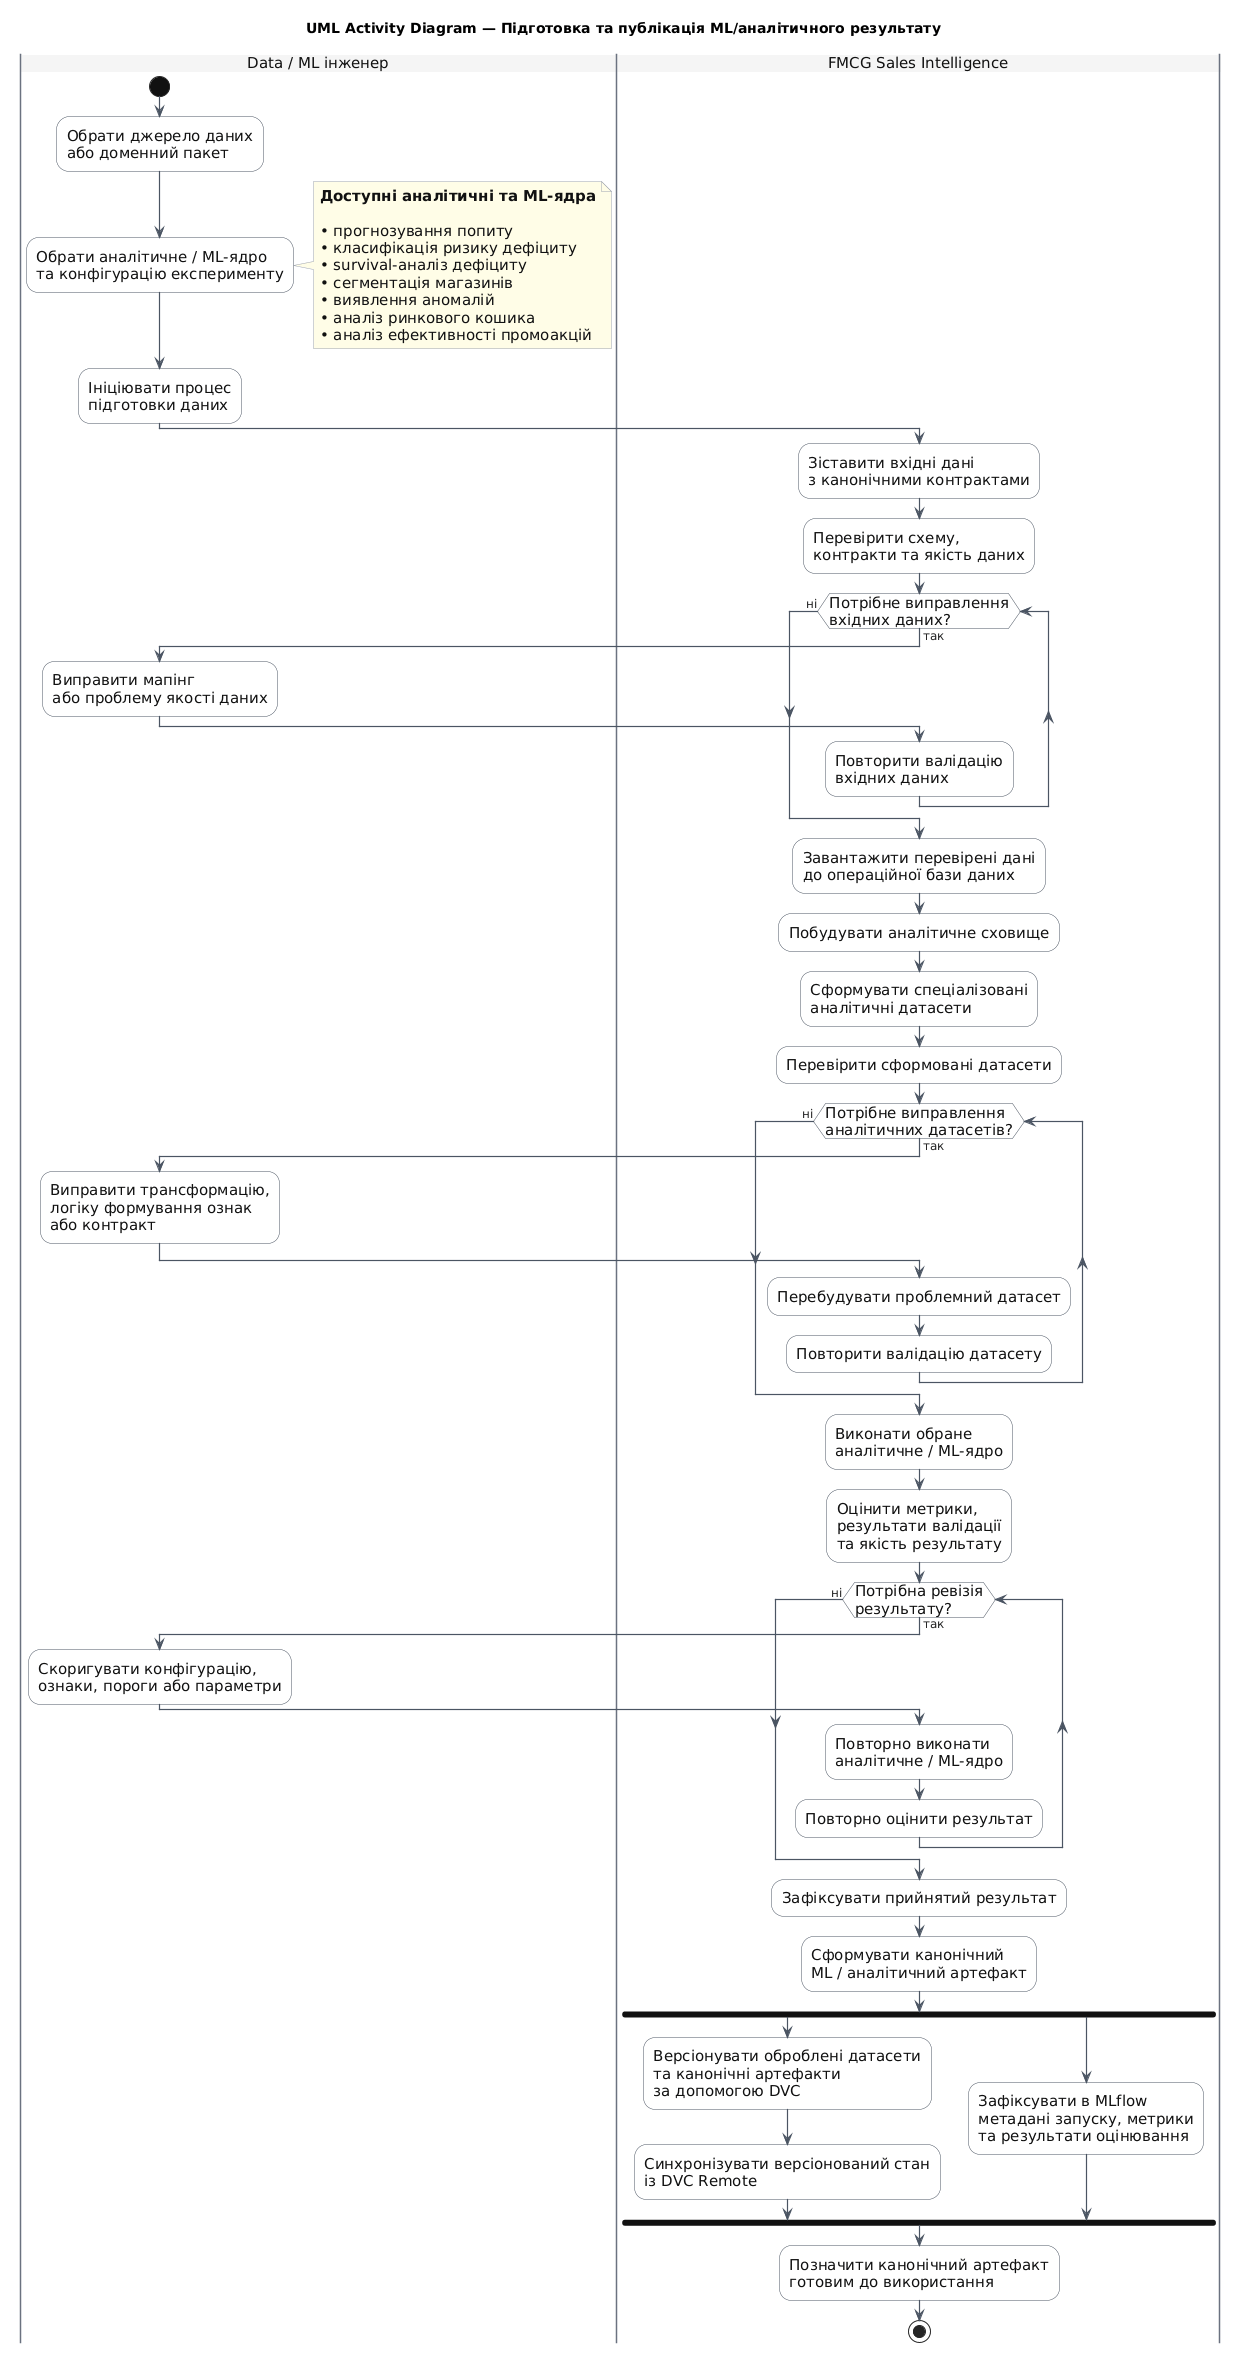

The diagram above was rendered by PlantUML. Its source (embedded in the PNG):
@startuml
title UML Activity Diagram — Підготовка та публікація ML/аналітичного результату


' ============================================================
' VISUAL STYLE
' ============================================================

skinparam backgroundColor #FFFFFF
skinparam shadowing false

skinparam defaultFontName Arial
skinparam defaultFontSize 15

skinparam ArrowColor #4B5563
skinparam ArrowThickness 1.2
skinparam ArrowFontColor #222222
skinparam ArrowFontSize 12

skinparam activity {
    BackgroundColor #FFFFFF
    BorderColor #4B5563
    FontColor #111111

    DiamondBackgroundColor #FFFFFF
    DiamondBorderColor #4B5563
    DiamondFontColor #111111

    StartColor #111111
    EndColor #111111
    BarColor #111111
}

skinparam swimlane {
    BorderColor #6B7280
    TitleBackgroundColor #F5F5F5
    TitleFontColor #111111
}

skinparam note {
    BackgroundColor #FFFDE7
    BorderColor #9CA3AF
    FontColor #111111
}


' ============================================================
' 1. INITIAL CONFIGURATION
' ============================================================

|Data / ML інженер|

start

:Обрати джерело даних\nабо доменний пакет;

:Обрати аналітичне / ML-ядро\nта конфігурацію експерименту;

note right
<b>Доступні аналітичні та ML-ядра</b>

• прогнозування попиту
• класифікація ризику дефіциту
• survival-аналіз дефіциту
• сегментація магазинів
• виявлення аномалій
• аналіз ринкового кошика
• аналіз ефективності промоакцій
end note

:Ініціювати процес\nпідготовки даних;


' ============================================================
' 2. SOURCE DATA PREPARATION
' ============================================================

|FMCG Sales Intelligence|

:Зіставити вхідні дані\nз канонічними контрактами;

:Перевірити схему,\nконтракти та якість даних;


' ============================================================
' 3. SOURCE VALIDATION LOOP
'
' ТАК -> виправлення
' НІ  -> продовження процесу
' ============================================================

while (Потрібне виправлення\nвхідних даних?) is (так)

    |Data / ML інженер|

    :Виправити мапінг\nабо проблему якості даних;

    |FMCG Sales Intelligence|

    :Повторити валідацію\nвхідних даних;

endwhile (ні)


' ============================================================
' 4. ANALYTICAL DATA PREPARATION
' ============================================================

:Завантажити перевірені дані\nдо операційної бази даних;

:Побудувати аналітичне сховище;

:Сформувати спеціалізовані\nаналітичні датасети;

:Перевірити сформовані датасети;


' ============================================================
' 5. DATASET VALIDATION LOOP
'
' ТАК -> виправлення / перебудова
' НІ  -> виконання ML/аналітики
' ============================================================

while (Потрібне виправлення\nаналітичних датасетів?) is (так)

    |Data / ML інженер|

    :Виправити трансформацію,\nлогіку формування ознак\nабо контракт;

    |FMCG Sales Intelligence|

    :Перебудувати проблемний датасет;

    :Повторити валідацію датасету;

endwhile (ні)


' ============================================================
' 6. ANALYTICAL / ML EXECUTION
' ============================================================

:Виконати обране\nаналітичне / ML-ядро;

:Оцінити метрики,\nрезультати валідації\nта якість результату;


' ============================================================
' 7. RESULT REVISION LOOP
'
' ТАК -> корекція / повторний запуск
' НІ  -> прийняття результату
' ============================================================

while (Потрібна ревізія\nрезультату?) is (так)

    |Data / ML інженер|

    :Скоригувати конфігурацію,\nознаки, пороги або параметри;

    |FMCG Sales Intelligence|

    :Повторно виконати\nаналітичне / ML-ядро;

    :Повторно оцінити результат;

endwhile (ні)


' ============================================================
' 8. RESULT FREEZING
' ============================================================

:Зафіксувати прийнятий результат;

:Сформувати канонічний\nML / аналітичний артефакт;


' ============================================================
' 9. REPRODUCIBILITY AND EXPERIMENT EVIDENCE
' ============================================================

fork

    :Версіонувати оброблені датасети\nта канонічні артефакти\nза допомогою DVC;

    :Синхронізувати версіонований стан\nіз DVC Remote;

fork again

    :Зафіксувати в MLflow\nметадані запуску, метрики\nта результати оцінювання;

end fork


' ============================================================
' 10. PUBLICATION COMPLETION
' ============================================================

:Позначити канонічний артефакт\nготовим до використання;

stop
@enduml